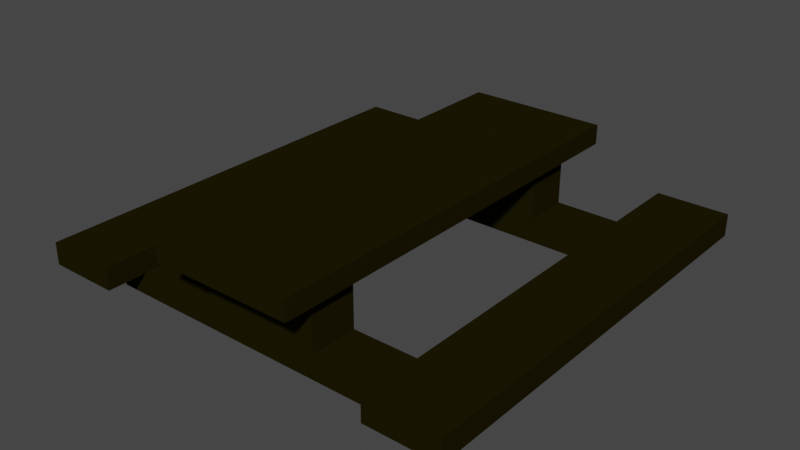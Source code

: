 # Source: Bench.blend  (saved by Blender 2.82.7; exported with 4.5.12 LTS)
import bpy
from mathutils import Matrix  # noqa: F401  (used for matrix-valued properties, if any)

bpy.ops.wm.read_factory_settings(use_empty=True)
scene = bpy.context.scene
scene.name = 'Scene'

# ---- collections
col_collection = bpy.data.collections.new('Collection'); scene.collection.children.link(col_collection)

# ---- materials (node trees are filled in below, after node groups)
mat_material_001 = bpy.data.materials.new('Material.001')
mat_material_001.use_transparent_shadow = False

# ---- material node trees
mat_material_001.use_nodes = True; mat_material_001.node_tree.nodes.clear()
_N = mat_material_001.node_tree.nodes; _L = mat_material_001.node_tree.links
n0 = _N.new('ShaderNodeOutputMaterial'); n0.name = 'Material Output'; n0.location = (300, 300)
n1 = _N.new('ShaderNodeBsdfPrincipled'); n1.name = 'Principled BSDF'; n1.location = (10, 300)
n1.distribution = 'GGX'
n1.subsurface_method = 'BURLEY'
n1.inputs[0].default_value = (0.01397, 0.01121, 0.0011, 1.0)
n1.inputs[3].default_value = 1.45
n1.inputs[13].default_value = 0.0
n1.inputs[27].default_value = (0.0, 0.0, 0.0, 1.0)
n1.inputs[28].default_value = 1.0
_L.new(n1.outputs[0], n0.inputs[0])
n0.is_active_output = True

# ---- world
world_world = bpy.data.worlds.new('World'); scene.world = world_world
world_world.use_nodes = True; world_world.node_tree.nodes.clear()
_N = world_world.node_tree.nodes; _L = world_world.node_tree.links
n0 = _N.new('ShaderNodeOutputWorld'); n0.name = 'World Output'; n0.location = (300, 300)
n1 = _N.new('ShaderNodeBackground'); n1.name = 'Background'; n1.location = (10, 300)
n1.inputs[0].default_value = (0.05088, 0.05088, 0.05088, 1.0)
_L.new(n1.outputs[0], n0.inputs[0])
n0.is_active_output = True
world_world.color = (0.05088, 0.05088, 0.05088)
world_world.use_sun_shadow = False
world_world.sun_shadow_jitter_overblur = 0.0

# ---- meshes
me_cube_004 = bpy.data.meshes.new('Cube.004')
me_cube_004.from_pydata([(-1.0, -1.0, -1.0), (-1.0, -1.0, 0.0), (-1.0, 11.0, -1.0), (-1.0, 11.0, 0.0), (1.0, -1.0, -1.0), (1.0, -1.0, 0.0), (1.0, 11.0, -1.0), (1.0, 11.0, 0.0), (0.3333, 11.0, -1.0), (-0.3333, 11.0, -1.0), (-0.3333, 11.0, 0.0), (0.3333, 11.0, 0.0), (-0.3333, -1.0, -1.0), (0.3333, -1.0, -1.0), (0.3333, -1.0, 0.0), (-0.3333, -1.0, 0.0), (-0.3333, 11.0, 2.897), (0.3333, 11.0, 2.897), (0.3333, -1.0, 2.897), (-0.3333, -1.0, 2.897), (0.819, -10.95, -0.03698), (0.819, -10.95, 0.8865), (0.819, 96.9, -0.03698), (0.819, 96.9, 0.8865), (1.229, -10.95, -0.03698), (1.229, -10.95, 0.8865), (1.229, 96.9, -0.03698), (1.229, 96.9, 0.8865), (-1.229, -10.95, -0.03698), (-1.229, -10.95, 0.8865), (-1.229, 96.9, -0.03698), (-1.229, 96.9, 0.8865), (-0.819, -10.95, -0.03698), (-0.819, -10.95, 0.8865), (-0.819, 96.9, -0.03698), (-0.819, 96.9, 0.8865), (-0.4095, -10.95, 2.194), (-0.4095, -10.95, 3.022), (-0.4095, 96.9, 2.194), (-0.4095, 96.9, 3.022), (0.4095, -10.95, 2.194), (0.4095, -10.95, 3.022), (0.4095, 96.9, 2.194), (0.4095, 96.9, 3.022), (-1.0, 74.72, -1.0), (-1.0, 74.72, 0.0), (-1.0, 86.72, -1.0), (-1.0, 86.72, 0.0), (1.0, 74.72, -1.0), (1.0, 74.72, 0.0), (1.0, 86.72, -1.0), (1.0, 86.72, 0.0), (0.3333, 86.72, -1.0), (-0.3333, 86.72, -1.0), (-0.3333, 86.72, 0.0), (0.3333, 86.72, 0.0), (-0.3333, 74.72, -1.0), (0.3333, 74.72, -1.0), (0.3333, 74.72, 0.0), (-0.3333, 74.72, 0.0), (-0.3333, 86.72, 2.602), (0.3333, 86.72, 2.602), (0.3333, 74.72, 2.602), (-0.3333, 74.72, 2.602)], [], [(0, 1, 3, 2), (8, 11, 7, 6), (6, 7, 5, 4), (12, 15, 1, 0), (8, 6, 4, 13), (10, 3, 1, 15), (7, 11, 14, 5), (14, 11, 17, 18), (2, 9, 12, 0), (9, 8, 13, 12), (4, 5, 14, 13), (13, 14, 15, 12), (2, 3, 10, 9), (9, 10, 11, 8), (17, 16, 19, 18), (10, 15, 19, 16), (15, 14, 18, 19), (11, 10, 16, 17), (20, 21, 23, 22), (22, 23, 27, 26), (26, 27, 25, 24), (24, 25, 21, 20), (22, 26, 24, 20), (27, 23, 21, 25), (28, 29, 31, 30), (30, 31, 35, 34), (34, 35, 33, 32), (32, 33, 29, 28), (30, 34, 32, 28), (35, 31, 29, 33), (36, 37, 39, 38), (38, 39, 43, 42), (42, 43, 41, 40), (40, 41, 37, 36), (38, 42, 40, 36), (43, 39, 37, 41), (44, 45, 47, 46), (52, 55, 51, 50), (50, 51, 49, 48), (56, 59, 45, 44), (52, 50, 48, 57), (54, 47, 45, 59), (51, 55, 58, 49), (54, 59, 63, 60), (46, 53, 56, 44), (53, 52, 57, 56), (48, 49, 58, 57), (57, 58, 59, 56), (46, 47, 54, 53), (53, 54, 55, 52), (61, 60, 63, 62), (59, 58, 62, 63), (55, 54, 60, 61), (58, 55, 61, 62)])
_uv = me_cube_004.uv_layers.new(name='UVMap')
_uv.uv.foreach_set('vector', [0.375, 0.0, 0.625, 0.0, 0.625, 0.25, 0.375, 0.25, 0.375, 0.4167, 0.625, 0.4167, 0.625, 0.5, 0.375, 0.5, 0.375, 0.5, 0.625, 0.5, 0.625, 0.75, 0.375, 0.75, 0.375, 0.9167, 0.625, 0.9167, 0.625, 1.0, 0.375, 1.0, 0.2917, 0.5, 0.375, 0.5, 0.375, 0.75, 0.2917, 0.75, 0.7917, 0.5, 0.875, 0.5, 0.875, 0.75, 0.7917, 0.75, 0.625, 0.5, 0.7083, 0.5, 0.7083, 0.75, 0.625, 0.75, 0.7083, 0.75, 0.7083, 0.5, 0.7083, 0.5, 0.7083, 0.75, 0.125, 0.5, 0.2083, 0.5, 0.2083, 0.75, 0.125, 0.75, 0.2083, 0.5, 0.2917, 0.5, 0.2917, 0.75, 0.2083, 0.75, 0.375, 0.75, 0.625, 0.75, 0.625, 0.8333, 0.375, 0.8333, 0.375, 0.8333, 0.625, 0.8333, 0.625, 0.9167, 0.375, 0.9167, 0.375, 0.25, 0.625, 0.25, 0.625, 0.3333, 0.375, 0.3333, 0.375, 0.3333, 0.625, 0.3333, 0.625, 0.4167, 0.375, 0.4167, 0.7083, 0.5, 0.7917, 0.5, 0.7917, 0.75, 0.7083, 0.75, 0.7917, 0.5, 0.7917, 0.75, 0.7917, 0.75, 0.7917, 0.5, 0.625, 0.9167, 0.625, 0.8333, 0.625, 0.8333, 0.625, 0.9167, 0.625, 0.4167, 0.625, 0.3333, 0.625, 0.3333, 0.625, 0.4167, 0.375, 0.0, 0.625, 0.0, 0.625, 0.25, 0.375, 0.25, 0.375, 0.25, 0.625, 0.25, 0.625, 0.5, 0.375, 0.5, 0.375, 0.5, 0.625, 0.5, 0.625, 0.75, 0.375, 0.75, 0.375, 0.75, 0.625, 0.75, 0.625, 1.0, 0.375, 1.0, 0.125, 0.5, 0.375, 0.5, 0.375, 0.75, 0.125, 0.75, 0.625, 0.5, 0.875, 0.5, 0.875, 0.75, 0.625, 0.75, 0.375, 0.0, 0.625, 0.0, 0.625, 0.25, 0.375, 0.25, 0.375, 0.25, 0.625, 0.25, 0.625, 0.5, 0.375, 0.5, 0.375, 0.5, 0.625, 0.5, 0.625, 0.75, 0.375, 0.75, 0.375, 0.75, 0.625, 0.75, 0.625, 1.0, 0.375, 1.0, 0.125, 0.5, 0.375, 0.5, 0.375, 0.75, 0.125, 0.75, 0.625, 0.5, 0.875, 0.5, 0.875, 0.75, 0.625, 0.75, 0.375, 0.0, 0.625, 0.0, 0.625, 0.25, 0.375, 0.25, 0.375, 0.25, 0.625, 0.25, 0.625, 0.5, 0.375, 0.5, 0.375, 0.5, 0.625, 0.5, 0.625, 0.75, 0.375, 0.75, 0.375, 0.75, 0.625, 0.75, 0.625, 1.0, 0.375, 1.0, 0.125, 0.5, 0.375, 0.5, 0.375, 0.75, 0.125, 0.75, 0.625, 0.5, 0.875, 0.5, 0.875, 0.75, 0.625, 0.75, 0.375, 0.0, 0.625, 0.0, 0.625, 0.25, 0.375, 0.25, 0.375, 0.4167, 0.625, 0.4167, 0.625, 0.5, 0.375, 0.5, 0.375, 0.5, 0.625, 0.5, 0.625, 0.75, 0.375, 0.75, 0.375, 0.9167, 0.625, 0.9167, 0.625, 1.0, 0.375, 1.0, 0.2917, 0.5, 0.375, 0.5, 0.375, 0.75, 0.2917, 0.75, 0.7917, 0.5, 0.875, 0.5, 0.875, 0.75, 0.7917, 0.75, 0.625, 0.5, 0.7083, 0.5, 0.7083, 0.75, 0.625, 0.75, 0.7917, 0.5, 0.7917, 0.75, 0.7917, 0.75, 0.7917, 0.5, 0.125, 0.5, 0.2083, 0.5, 0.2083, 0.75, 0.125, 0.75, 0.2083, 0.5, 0.2917, 0.5, 0.2917, 0.75, 0.2083, 0.75, 0.375, 0.75, 0.625, 0.75, 0.625, 0.8333, 0.375, 0.8333, 0.375, 0.8333, 0.625, 0.8333, 0.625, 0.9167, 0.375, 0.9167, 0.375, 0.25, 0.625, 0.25, 0.625, 0.3333, 0.375, 0.3333, 0.375, 0.3333, 0.625, 0.3333, 0.625, 0.4167, 0.375, 0.4167, 0.7083, 0.5, 0.7917, 0.5, 0.7917, 0.75, 0.7083, 0.75, 0.625, 0.9167, 0.625, 0.8333, 0.625, 0.8333, 0.625, 0.9167, 0.625, 0.4167, 0.625, 0.3333, 0.625, 0.3333, 0.625, 0.4167, 0.7083, 0.75, 0.7083, 0.5, 0.7083, 0.5, 0.7083, 0.75])
me_cube_004.materials.append(mat_material_001)
me_cube_004.use_remesh_fix_poles = True
me_cube_004.use_remesh_preserve_attributes = False
me_cube_004.use_mirror_vertex_groups = False
me_cube_004.update()

# ---- objects
ob_cube_003 = bpy.data.objects.new('Cube.003', me_cube_004)

# ---- transforms, parenting, visibility, modifiers, constraints
ob_cube_003.location = (-5.0, 0.2181, -0.8948)
ob_cube_003.scale = (4.884, 0.1113, 0.6739)
ob_cube_003.lineart.crease_threshold = 0.0

# ---- collection membership
col_collection.objects.link(ob_cube_003)

# ---- scene / render settings (as saved in the file)
scene.frame_start = 1; scene.frame_end = 250; scene.frame_set(1)
scene.render.engine = 'BLENDER_EEVEE_NEXT'
scene.cycles.use_denoising = False
scene.cycles.samples = 128
scene.cycles.sampling_pattern = 'TABULATED_SOBOL'
scene.cycles.use_adaptive_sampling = False
scene.cycles.use_light_tree = False
scene.view_settings.view_transform = 'Filmic'
bpy.context.view_layer.update()

# ---- added for rendering (the .blend has no active camera and no usable light): camera, sun
cam_auto = bpy.data.cameras.new('AutoCamera')
cam_auto.lens = 50.0
cam_auto.sensor_width = 36.0
cam_auto.clip_end = 1000.0
ob_auto_camera = bpy.data.objects.new('AutoCamera', cam_auto)
scene.collection.objects.link(ob_auto_camera)
ob_auto_camera.location = (10.9006, -14.0807, 12.5071)
ob_auto_camera.rotation_euler = (1.09748, -7.21219e-08, 0.694738)
scene.camera = ob_auto_camera
light_auto_sun = bpy.data.lights.new('AutoSun', 'SUN')
light_auto_sun.energy = 3.0
light_auto_sun.angle = 0.0523599
ob_auto_sun = bpy.data.objects.new('AutoSun', light_auto_sun)
scene.collection.objects.link(ob_auto_sun)
ob_auto_sun.rotation_euler = (0.872665, 0.174533, 0.523599)
bpy.context.view_layer.update()
